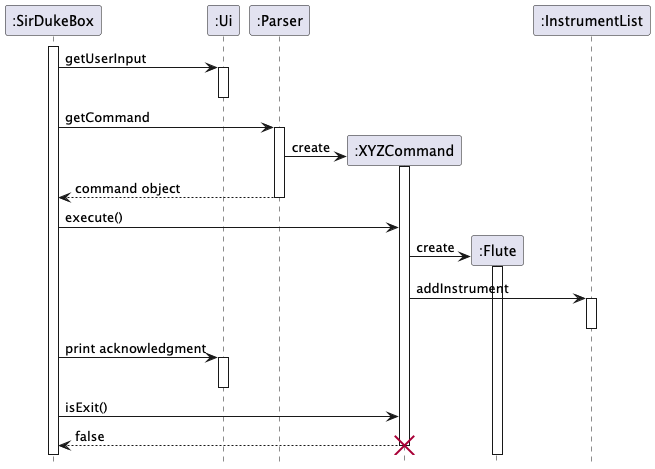

The diagram above was rendered by PlantUML. Its source (embedded in the PNG):
@startuml
hide footbox
participant SirDukeBox as ":SirDukeBox"
activate SirDukeBox
participant Ui as ":Ui"
participant Parser as ":Parser"

    SirDukeBox -> Ui : getUserInput
    activate Ui
    deactivate Ui
    SirDukeBox -> Parser : getCommand
    activate Parser
    Parser -> ":XYZCommand" ** : create
    activate ":XYZCommand"
    SirDukeBox <-- Parser : command object
    deactivate Parser
    SirDukeBox -> ":XYZCommand" : execute()
    ":XYZCommand" -> ":Flute" ** : create
    activate ":Flute"
    ":XYZCommand" -> ":InstrumentList" : addInstrument
    activate ":InstrumentList"
    deactivate ":InstrumentList"
    SirDukeBox -> Ui : print acknowledgment
    activate Ui
    deactivate Ui
    SirDukeBox -> ":XYZCommand" : isExit()
    SirDukeBox <-- ":XYZCommand" : false
    destroy ":XYZCommand"

@enduml